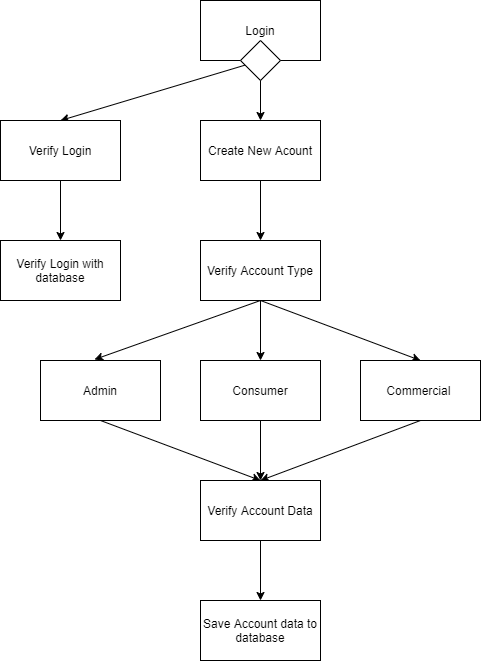

The diagram above was exported from draw.io. Its source (the exported page's mxGraphModel, read from the mxfile embedded in the PNG):
<mxGraphModel dx="868" dy="450" grid="0" gridSize="10" guides="1" tooltips="1" connect="1" arrows="1" fold="1" page="1" pageScale="1" pageWidth="850" pageHeight="1100" math="0" shadow="0">
  <root>
    <mxCell id="0" />
    <mxCell id="1" parent="0" />
    <mxCell id="AFvfHPRSwTSvWFdBcKcs-6" style="edgeStyle=none;rounded=0;orthogonalLoop=1;jettySize=auto;html=1;exitX=0.5;exitY=1;exitDx=0;exitDy=0;entryX=0.5;entryY=0;entryDx=0;entryDy=0;" parent="1" source="AFvfHPRSwTSvWFdBcKcs-1" target="AFvfHPRSwTSvWFdBcKcs-4" edge="1">
      <mxGeometry relative="1" as="geometry" />
    </mxCell>
    <mxCell id="AFvfHPRSwTSvWFdBcKcs-7" style="edgeStyle=none;rounded=0;orthogonalLoop=1;jettySize=auto;html=1;exitX=0.5;exitY=1;exitDx=0;exitDy=0;entryX=0.5;entryY=0;entryDx=0;entryDy=0;" parent="1" source="AFvfHPRSwTSvWFdBcKcs-1" target="AFvfHPRSwTSvWFdBcKcs-2" edge="1">
      <mxGeometry relative="1" as="geometry" />
    </mxCell>
    <mxCell id="AFvfHPRSwTSvWFdBcKcs-1" value="Login" style="rounded=0;whiteSpace=wrap;html=1;" parent="1" vertex="1">
      <mxGeometry x="360" y="80" width="120" height="60" as="geometry" />
    </mxCell>
    <mxCell id="AFvfHPRSwTSvWFdBcKcs-27" style="edgeStyle=none;rounded=0;orthogonalLoop=1;jettySize=auto;html=1;exitX=0.5;exitY=1;exitDx=0;exitDy=0;entryX=0.5;entryY=0;entryDx=0;entryDy=0;" parent="1" source="AFvfHPRSwTSvWFdBcKcs-2" target="AFvfHPRSwTSvWFdBcKcs-3" edge="1">
      <mxGeometry relative="1" as="geometry" />
    </mxCell>
    <mxCell id="AFvfHPRSwTSvWFdBcKcs-2" value="Verify Login" style="rounded=0;whiteSpace=wrap;html=1;" parent="1" vertex="1">
      <mxGeometry x="160" y="200" width="120" height="60" as="geometry" />
    </mxCell>
    <mxCell id="AFvfHPRSwTSvWFdBcKcs-3" value="Verify Login with database" style="rounded=0;whiteSpace=wrap;html=1;" parent="1" vertex="1">
      <mxGeometry x="160" y="320" width="120" height="60" as="geometry" />
    </mxCell>
    <mxCell id="AFvfHPRSwTSvWFdBcKcs-12" style="edgeStyle=none;rounded=0;orthogonalLoop=1;jettySize=auto;html=1;exitX=0.5;exitY=1;exitDx=0;exitDy=0;entryX=0.5;entryY=0;entryDx=0;entryDy=0;" parent="1" source="AFvfHPRSwTSvWFdBcKcs-4" target="AFvfHPRSwTSvWFdBcKcs-11" edge="1">
      <mxGeometry relative="1" as="geometry" />
    </mxCell>
    <mxCell id="AFvfHPRSwTSvWFdBcKcs-4" value="Create New Acount" style="rounded=0;whiteSpace=wrap;html=1;" parent="1" vertex="1">
      <mxGeometry x="360" y="200" width="120" height="60" as="geometry" />
    </mxCell>
    <mxCell id="AFvfHPRSwTSvWFdBcKcs-8" value="" style="rhombus;whiteSpace=wrap;html=1;" parent="1" vertex="1">
      <mxGeometry x="400" y="120" width="40" height="40" as="geometry" />
    </mxCell>
    <mxCell id="AFvfHPRSwTSvWFdBcKcs-18" style="edgeStyle=none;rounded=0;orthogonalLoop=1;jettySize=auto;html=1;exitX=0.5;exitY=1;exitDx=0;exitDy=0;entryX=0.45;entryY=-0.017;entryDx=0;entryDy=0;entryPerimeter=0;" parent="1" source="AFvfHPRSwTSvWFdBcKcs-11" target="AFvfHPRSwTSvWFdBcKcs-14" edge="1">
      <mxGeometry relative="1" as="geometry" />
    </mxCell>
    <mxCell id="AFvfHPRSwTSvWFdBcKcs-19" style="edgeStyle=none;rounded=0;orthogonalLoop=1;jettySize=auto;html=1;exitX=0.5;exitY=1;exitDx=0;exitDy=0;entryX=0.5;entryY=0;entryDx=0;entryDy=0;" parent="1" source="AFvfHPRSwTSvWFdBcKcs-11" target="AFvfHPRSwTSvWFdBcKcs-13" edge="1">
      <mxGeometry relative="1" as="geometry" />
    </mxCell>
    <mxCell id="AFvfHPRSwTSvWFdBcKcs-20" style="edgeStyle=none;rounded=0;orthogonalLoop=1;jettySize=auto;html=1;exitX=0.5;exitY=1;exitDx=0;exitDy=0;entryX=0.5;entryY=0;entryDx=0;entryDy=0;" parent="1" source="AFvfHPRSwTSvWFdBcKcs-11" target="AFvfHPRSwTSvWFdBcKcs-17" edge="1">
      <mxGeometry relative="1" as="geometry" />
    </mxCell>
    <mxCell id="AFvfHPRSwTSvWFdBcKcs-11" value="Verify Account Type" style="rounded=0;whiteSpace=wrap;html=1;" parent="1" vertex="1">
      <mxGeometry x="360" y="320" width="120" height="60" as="geometry" />
    </mxCell>
    <mxCell id="AFvfHPRSwTSvWFdBcKcs-23" style="edgeStyle=none;rounded=0;orthogonalLoop=1;jettySize=auto;html=1;exitX=0.5;exitY=1;exitDx=0;exitDy=0;entryX=0.5;entryY=0;entryDx=0;entryDy=0;" parent="1" source="AFvfHPRSwTSvWFdBcKcs-13" target="AFvfHPRSwTSvWFdBcKcs-21" edge="1">
      <mxGeometry relative="1" as="geometry" />
    </mxCell>
    <mxCell id="AFvfHPRSwTSvWFdBcKcs-13" value="Consumer" style="rounded=0;whiteSpace=wrap;html=1;" parent="1" vertex="1">
      <mxGeometry x="360" y="440" width="120" height="60" as="geometry" />
    </mxCell>
    <mxCell id="AFvfHPRSwTSvWFdBcKcs-22" style="edgeStyle=none;rounded=0;orthogonalLoop=1;jettySize=auto;html=1;exitX=0.5;exitY=1;exitDx=0;exitDy=0;entryX=0.5;entryY=0;entryDx=0;entryDy=0;" parent="1" source="AFvfHPRSwTSvWFdBcKcs-14" target="AFvfHPRSwTSvWFdBcKcs-21" edge="1">
      <mxGeometry relative="1" as="geometry" />
    </mxCell>
    <mxCell id="AFvfHPRSwTSvWFdBcKcs-14" value="Admin" style="rounded=0;whiteSpace=wrap;html=1;" parent="1" vertex="1">
      <mxGeometry x="200" y="440" width="120" height="60" as="geometry" />
    </mxCell>
    <mxCell id="AFvfHPRSwTSvWFdBcKcs-24" style="edgeStyle=none;rounded=0;orthogonalLoop=1;jettySize=auto;html=1;exitX=0.5;exitY=1;exitDx=0;exitDy=0;entryX=0.5;entryY=0;entryDx=0;entryDy=0;" parent="1" source="AFvfHPRSwTSvWFdBcKcs-17" target="AFvfHPRSwTSvWFdBcKcs-21" edge="1">
      <mxGeometry relative="1" as="geometry" />
    </mxCell>
    <mxCell id="AFvfHPRSwTSvWFdBcKcs-17" value="Commercial&amp;nbsp;" style="rounded=0;whiteSpace=wrap;html=1;" parent="1" vertex="1">
      <mxGeometry x="520" y="440" width="120" height="60" as="geometry" />
    </mxCell>
    <mxCell id="AFvfHPRSwTSvWFdBcKcs-26" style="edgeStyle=none;rounded=0;orthogonalLoop=1;jettySize=auto;html=1;exitX=0.5;exitY=1;exitDx=0;exitDy=0;entryX=0.5;entryY=0;entryDx=0;entryDy=0;" parent="1" source="AFvfHPRSwTSvWFdBcKcs-21" target="AFvfHPRSwTSvWFdBcKcs-25" edge="1">
      <mxGeometry relative="1" as="geometry" />
    </mxCell>
    <mxCell id="AFvfHPRSwTSvWFdBcKcs-21" value="Verify Account Data" style="rounded=0;whiteSpace=wrap;html=1;" parent="1" vertex="1">
      <mxGeometry x="360" y="560" width="120" height="60" as="geometry" />
    </mxCell>
    <mxCell id="AFvfHPRSwTSvWFdBcKcs-25" value="Save Account data to database" style="rounded=0;whiteSpace=wrap;html=1;" parent="1" vertex="1">
      <mxGeometry x="360" y="680" width="120" height="60" as="geometry" />
    </mxCell>
  </root>
</mxGraphModel>